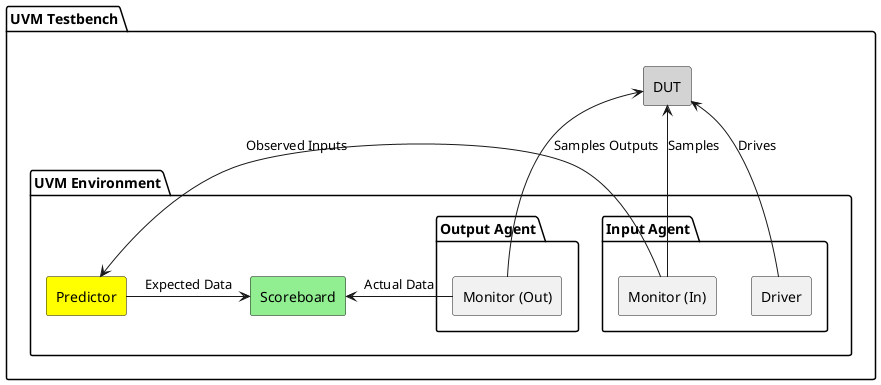

The diagram above was rendered by PlantUML. Its source (embedded in the PNG):
@startuml
skinparam backgroundColor transparent
skinparam componentStyle rectangle

package "UVM Testbench" {
    component "DUT" as DUT #lightgrey

    package "UVM Environment" {
        
        package "Input Agent" {
            component "Monitor (In)" as MON_IN
            component "Driver" as DRV
        }

        package "Output Agent" {
            component "Monitor (Out)" as MON_OUT
        }

        component "Predictor" as PRED #yellow
        component "Scoreboard" as SCB #lightgreen
    }
}

' Stimulus Flow
DRV -down-> DUT : Drives
MON_IN -up-> DUT : Samples

' Data Comparison Flow
MON_IN -right-> PRED : Observed Inputs
PRED -right-> SCB : Expected Data
MON_OUT -left-> SCB : Actual Data
MON_OUT -up-> DUT : Samples Outputs

@enduml